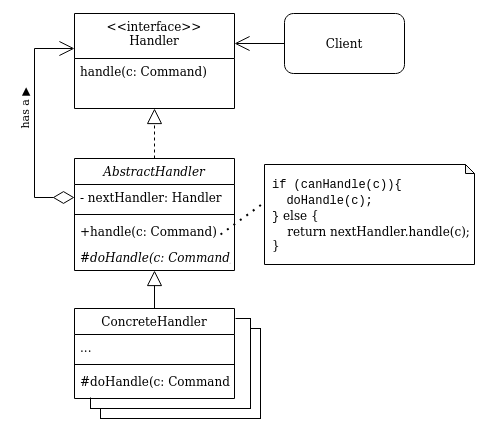

The diagram above was exported from draw.io. Its source (the exported page's mxGraphModel, read from the mxfile embedded in the PNG):
<mxGraphModel dx="1138" dy="642" grid="1" gridSize="10" guides="1" tooltips="1" connect="1" arrows="1" fold="1" page="1" pageScale="1" pageWidth="827" pageHeight="1169" math="0" shadow="0">
  <root>
    <mxCell id="WIyWlLk6GJQsqaUBKTNV-0" />
    <mxCell id="WIyWlLk6GJQsqaUBKTNV-1" parent="WIyWlLk6GJQsqaUBKTNV-0" />
    <mxCell id="fx3aRHjB8xibvkyKAg3s-6" value="" style="rounded=0;whiteSpace=wrap;html=1;" vertex="1" parent="WIyWlLk6GJQsqaUBKTNV-1">
      <mxGeometry x="216" y="900" width="160" height="90" as="geometry" />
    </mxCell>
    <mxCell id="fx3aRHjB8xibvkyKAg3s-4" value="" style="rounded=0;whiteSpace=wrap;html=1;" vertex="1" parent="WIyWlLk6GJQsqaUBKTNV-1">
      <mxGeometry x="206" y="890" width="160" height="90" as="geometry" />
    </mxCell>
    <mxCell id="fx3aRHjB8xibvkyKAg3s-5" value="" style="rounded=0;whiteSpace=wrap;html=1;strokeColor=none;" vertex="1" parent="WIyWlLk6GJQsqaUBKTNV-1">
      <mxGeometry x="191" y="879" width="160" height="90" as="geometry" />
    </mxCell>
    <mxCell id="D6O6T1DOrh99XPvjQlsx-0" value="&lt;&lt;interface&gt;&gt;&#10;Handler" style="swimlane;fontStyle=0;align=center;verticalAlign=top;childLayout=stackLayout;horizontal=1;startSize=45;horizontalStack=0;resizeParent=1;resizeLast=0;collapsible=1;marginBottom=0;rounded=0;shadow=0;strokeWidth=1;" vertex="1" parent="WIyWlLk6GJQsqaUBKTNV-1">
      <mxGeometry x="190" y="585" width="160" height="95" as="geometry">
        <mxRectangle x="230" y="140" width="160" height="26" as="alternateBounds" />
      </mxGeometry>
    </mxCell>
    <mxCell id="D6O6T1DOrh99XPvjQlsx-5" value="handle(c: Command)" style="text;align=left;verticalAlign=top;spacingLeft=4;spacingRight=4;overflow=hidden;rotatable=0;points=[[0,0.5],[1,0.5]];portConstraint=eastwest;" vertex="1" parent="D6O6T1DOrh99XPvjQlsx-0">
      <mxGeometry y="45" width="160" height="26" as="geometry" />
    </mxCell>
    <mxCell id="D6O6T1DOrh99XPvjQlsx-8" style="edgeStyle=orthogonalEdgeStyle;rounded=0;orthogonalLoop=1;jettySize=auto;html=1;endArrow=open;endFill=0;endSize=13;" edge="1" parent="WIyWlLk6GJQsqaUBKTNV-1" source="D6O6T1DOrh99XPvjQlsx-7">
      <mxGeometry relative="1" as="geometry">
        <mxPoint x="350" y="615" as="targetPoint" />
      </mxGeometry>
    </mxCell>
    <mxCell id="D6O6T1DOrh99XPvjQlsx-7" value="Client" style="rounded=1;whiteSpace=wrap;html=1;" vertex="1" parent="WIyWlLk6GJQsqaUBKTNV-1">
      <mxGeometry x="400" y="585" width="120" height="60" as="geometry" />
    </mxCell>
    <mxCell id="D6O6T1DOrh99XPvjQlsx-17" style="edgeStyle=orthogonalEdgeStyle;rounded=0;orthogonalLoop=1;jettySize=auto;html=1;entryX=0.5;entryY=1;entryDx=0;entryDy=0;endArrow=block;endFill=0;endSize=13;dashed=1;" edge="1" parent="WIyWlLk6GJQsqaUBKTNV-1" source="D6O6T1DOrh99XPvjQlsx-11" target="D6O6T1DOrh99XPvjQlsx-0">
      <mxGeometry relative="1" as="geometry" />
    </mxCell>
    <mxCell id="D6O6T1DOrh99XPvjQlsx-11" value="AbstractHandler" style="swimlane;fontStyle=2;align=center;verticalAlign=top;childLayout=stackLayout;horizontal=1;startSize=26;horizontalStack=0;resizeParent=1;resizeLast=0;collapsible=1;marginBottom=0;rounded=0;shadow=0;strokeWidth=1;" vertex="1" parent="WIyWlLk6GJQsqaUBKTNV-1">
      <mxGeometry x="190" y="730" width="160" height="112" as="geometry">
        <mxRectangle x="130" y="380" width="160" height="26" as="alternateBounds" />
      </mxGeometry>
    </mxCell>
    <mxCell id="D6O6T1DOrh99XPvjQlsx-12" value="- nextHandler: Handler" style="text;align=left;verticalAlign=top;spacingLeft=4;spacingRight=4;overflow=hidden;rotatable=0;points=[[0,0.5],[1,0.5]];portConstraint=eastwest;" vertex="1" parent="D6O6T1DOrh99XPvjQlsx-11">
      <mxGeometry y="26" width="160" height="26" as="geometry" />
    </mxCell>
    <mxCell id="D6O6T1DOrh99XPvjQlsx-14" value="" style="line;html=1;strokeWidth=1;align=left;verticalAlign=middle;spacingTop=-1;spacingLeft=3;spacingRight=3;rotatable=0;labelPosition=right;points=[];portConstraint=eastwest;" vertex="1" parent="D6O6T1DOrh99XPvjQlsx-11">
      <mxGeometry y="52" width="160" height="8" as="geometry" />
    </mxCell>
    <mxCell id="D6O6T1DOrh99XPvjQlsx-16" value="+handle(c: Command)" style="text;align=left;verticalAlign=top;spacingLeft=4;spacingRight=4;overflow=hidden;rotatable=0;points=[[0,0.5],[1,0.5]];portConstraint=eastwest;" vertex="1" parent="D6O6T1DOrh99XPvjQlsx-11">
      <mxGeometry y="60" width="160" height="26" as="geometry" />
    </mxCell>
    <mxCell id="D6O6T1DOrh99XPvjQlsx-18" value="#doHandle(c: Command)" style="text;align=left;verticalAlign=top;spacingLeft=4;spacingRight=4;overflow=hidden;rotatable=0;points=[[0,0.5],[1,0.5]];portConstraint=eastwest;fontStyle=2" vertex="1" parent="D6O6T1DOrh99XPvjQlsx-11">
      <mxGeometry y="86" width="160" height="26" as="geometry" />
    </mxCell>
    <mxCell id="D6O6T1DOrh99XPvjQlsx-24" style="edgeStyle=orthogonalEdgeStyle;rounded=0;orthogonalLoop=1;jettySize=auto;html=1;endArrow=block;endFill=0;endSize=13;" edge="1" parent="WIyWlLk6GJQsqaUBKTNV-1" source="D6O6T1DOrh99XPvjQlsx-19" target="D6O6T1DOrh99XPvjQlsx-11">
      <mxGeometry relative="1" as="geometry" />
    </mxCell>
    <mxCell id="D6O6T1DOrh99XPvjQlsx-19" value="ConcreteHandler" style="swimlane;fontStyle=0;align=center;verticalAlign=top;childLayout=stackLayout;horizontal=1;startSize=26;horizontalStack=0;resizeParent=1;resizeLast=0;collapsible=1;marginBottom=0;rounded=0;shadow=0;strokeWidth=1;" vertex="1" parent="WIyWlLk6GJQsqaUBKTNV-1">
      <mxGeometry x="190" y="880" width="160" height="90" as="geometry">
        <mxRectangle x="130" y="380" width="160" height="26" as="alternateBounds" />
      </mxGeometry>
    </mxCell>
    <mxCell id="D6O6T1DOrh99XPvjQlsx-20" value="..." style="text;align=left;verticalAlign=top;spacingLeft=4;spacingRight=4;overflow=hidden;rotatable=0;points=[[0,0.5],[1,0.5]];portConstraint=eastwest;" vertex="1" parent="D6O6T1DOrh99XPvjQlsx-19">
      <mxGeometry y="26" width="160" height="26" as="geometry" />
    </mxCell>
    <mxCell id="D6O6T1DOrh99XPvjQlsx-21" value="" style="line;html=1;strokeWidth=1;align=left;verticalAlign=middle;spacingTop=-1;spacingLeft=3;spacingRight=3;rotatable=0;labelPosition=right;points=[];portConstraint=eastwest;" vertex="1" parent="D6O6T1DOrh99XPvjQlsx-19">
      <mxGeometry y="52" width="160" height="8" as="geometry" />
    </mxCell>
    <mxCell id="D6O6T1DOrh99XPvjQlsx-23" value="#doHandle(c: Command)" style="text;align=left;verticalAlign=top;spacingLeft=4;spacingRight=4;overflow=hidden;rotatable=0;points=[[0,0.5],[1,0.5]];portConstraint=eastwest;" vertex="1" parent="D6O6T1DOrh99XPvjQlsx-19">
      <mxGeometry y="60" width="160" height="26" as="geometry" />
    </mxCell>
    <mxCell id="D6O6T1DOrh99XPvjQlsx-25" style="edgeStyle=orthogonalEdgeStyle;rounded=0;orthogonalLoop=1;jettySize=auto;html=1;endArrow=open;endFill=0;endSize=13;startArrow=diamondThin;startFill=0;startSize=19;" edge="1" parent="WIyWlLk6GJQsqaUBKTNV-1" source="D6O6T1DOrh99XPvjQlsx-12" target="D6O6T1DOrh99XPvjQlsx-0">
      <mxGeometry relative="1" as="geometry">
        <Array as="points">
          <mxPoint x="150" y="769" />
          <mxPoint x="150" y="620" />
        </Array>
      </mxGeometry>
    </mxCell>
    <mxCell id="D6O6T1DOrh99XPvjQlsx-29" value="has a ▶" style="edgeLabel;html=1;align=center;verticalAlign=middle;resizable=0;points=[];rotation=270;" vertex="1" connectable="0" parent="D6O6T1DOrh99XPvjQlsx-25">
      <mxGeometry x="0.1951" y="2" relative="1" as="geometry">
        <mxPoint x="-8" y="8" as="offset" />
      </mxGeometry>
    </mxCell>
    <mxCell id="D6O6T1DOrh99XPvjQlsx-30" value="&lt;div align=&quot;left&quot;&gt;&lt;font face=&quot;Courier New&quot;&gt;if (canHandle(c)){&lt;/font&gt;&lt;/div&gt;&lt;div align=&quot;left&quot;&gt;&lt;font face=&quot;Courier New&quot;&gt;&amp;nbsp; doHandle(c);&lt;br&gt;&lt;/font&gt;&lt;/div&gt;&lt;div align=&quot;left&quot;&gt;&lt;font face=&quot;Courier New&quot;&gt;}&lt;/font&gt; else {&lt;/div&gt;&lt;div align=&quot;left&quot;&gt;&amp;nbsp;&amp;nbsp;&amp;nbsp; return nextHandler.handle(c);&lt;br&gt;&lt;/div&gt;&lt;div align=&quot;left&quot;&gt;}&lt;br&gt;&lt;/div&gt;" style="shape=note;whiteSpace=wrap;html=1;backgroundOutline=1;darkOpacity=0.05;size=9;align=left;spacingTop=0;spacingLeft=6;" vertex="1" parent="WIyWlLk6GJQsqaUBKTNV-1">
      <mxGeometry x="380" y="736" width="210" height="100" as="geometry" />
    </mxCell>
    <mxCell id="D6O6T1DOrh99XPvjQlsx-31" value="" style="endArrow=none;dashed=1;html=1;dashPattern=1 3;strokeWidth=2;startSize=19;endSize=13;targetPerimeterSpacing=15;exitX=0.913;exitY=0.615;exitDx=0;exitDy=0;exitPerimeter=0;entryX=0.002;entryY=0.375;entryDx=0;entryDy=0;entryPerimeter=0;" edge="1" parent="WIyWlLk6GJQsqaUBKTNV-1" source="D6O6T1DOrh99XPvjQlsx-16" target="D6O6T1DOrh99XPvjQlsx-30">
      <mxGeometry width="50" height="50" relative="1" as="geometry">
        <mxPoint x="410" y="830" as="sourcePoint" />
        <mxPoint x="460" y="780" as="targetPoint" />
      </mxGeometry>
    </mxCell>
  </root>
</mxGraphModel>